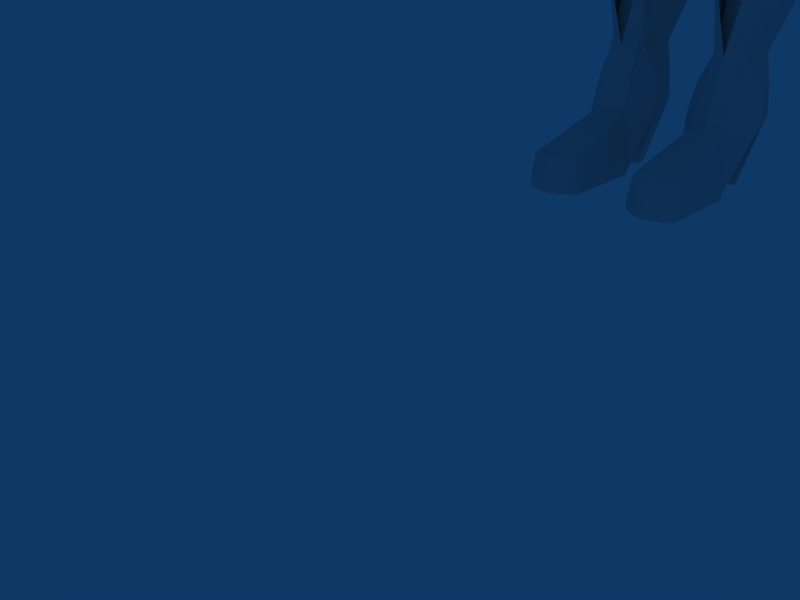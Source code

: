 # Source: dizzy.blend  (saved by Blender 2.49.2; exported with 4.5.12 LTS)
import bpy
from mathutils import Matrix  # noqa: F401  (used for matrix-valued properties, if any)

bpy.ops.wm.read_factory_settings(use_empty=True)
scene = bpy.context.scene
scene.name = 'Scene'

# ---- collections
col_collection_1 = bpy.data.collections.new('Collection 1'); scene.collection.children.link(col_collection_1)

# ---- world
world_world = bpy.data.worlds.new('World'); scene.world = world_world
world_world.color = (0.05656, 0.2208, 0.4)
world_world.use_sun_shadow = False
world_world.sun_shadow_jitter_overblur = 0.0
world_world.cycles.sampling_method = 'MANUAL'
world_world.cycles.sample_map_resolution = 256

# ---- cameras
cam_camera = bpy.data.cameras.new('Camera')
cam_camera.passepartout_alpha = 0.2
cam_camera.clip_end = 100.0
cam_camera.lens = 35.0
cam_camera.ortho_scale = 7.314
cam_camera.show_passepartout = False
cam_camera.show_safe_areas = True
cam_camera.dof.focus_distance = 0.0
cam_camera.dof.aperture_fstop = 128.0

# ---- lights
light_spot = bpy.data.lights.new('Spot', 'POINT')
light_spot.transmission_factor = 0.0
light_spot.cutoff_distance = 30.0
light_spot.energy = 100.0
light_spot.shadow_buffer_clip_start = 1.001
light_spot.shadow_soft_size = 1.0
light_spot.shadow_maximum_resolution = 0.006
light_spot.use_absolute_resolution = True
light_spot.cycles.use_multiple_importance_sampling = False

# ---- meshes
me_plane = bpy.data.meshes.new('Plane')
me_plane.from_pydata([(5.154, 0.5687, 1.52), (2.171, -0.4006, 1.417), (-2.01, -0.3353, 1.436), (2.584, -0.2366, 1.417), (-2.407, -0.1341, 1.436), (3.091, -0.03521, 1.457), (-2.893, 0.1129, 1.475), (3.91, 0.2897, 1.624), (-3.678, 0.5115, 1.642), (4.813, 0.6483, 1.764), (-4.544, 0.9513, 1.783), (-4.863, 0.5139, 1.785), (5.091, 0.1831, 1.767), (-3.997, 0.07403, 1.645), (4.187, -0.1754, 1.626), (-3.212, -0.3246, 1.478), (3.369, -0.5004, 1.459), (-2.726, -0.5716, 1.439), (2.862, -0.7017, 1.42), (-1.88, -1.001, 1.456), (1.98, -1.052, 1.437), (-2.33, -0.7728, 1.439), (2.448, -0.8657, 1.42), (-5.447, 1.041, 1.635), (5.595, 0.7377, 1.614), (-5.029, 0.8225, 1.541), (-4.515, 0.5617, 2.03), (4.619, 0.3561, 2.009), (-3.967, 0.283, 1.055), (4.047, 0.1289, 1.034), (-3.846, 0.2215, 2.234), (3.92, 0.07879, 2.214), (-3.033, -0.1912, 0.6758), (-3.21, -0.1015, 2.28), (3.257, -0.1845, 2.259), (3.073, -0.2577, 0.654), (-2.496, -0.4639, 0.6845), (2.513, -0.48, 0.6628), (-2.774, -0.3228, 2.193), (2.803, -0.3649, 2.172), (-1.728, -0.8542, 1.754), (1.711, -0.7982, 1.733), (-2.342, -0.5423, 2.043), (2.352, -0.5439, 2.022), (-2.136, -0.6468, 0.8345), (2.137, -0.6291, 0.8129), (-1.633, -0.2117, 0.6115), (-2.361, 0.1581, 1.532), (-1.701, -0.177, 1.637), (-1.535, -0.2613, 1.053), (-1.874, -0.08912, 0.2759), (-2.801, 0.3816, 1.413), (-2.415, 0.1854, -0.2122), (-3.215, 0.5921, 1.239), (-3.741, 0.8593, 0.8346), (-3.248, 0.6089, -0.5012), (-4.442, 1.215, -0.5601), (-4.224, 1.104, 0.2742), (-4.844, 1.426, -0.6007), (-2.087, -0.2051, 1.072), (-1.709, -0.3975, 1.345), (-2.428, -0.0321, 0.8446), (-2.864, 0.1894, 0.5995), (-3.615, 0.5708, 0.2928), (-4.424, 0.9815, -0.08324), (-4.114, 1.424, -0.0413), (-3.305, 1.013, 0.3348), (-2.554, 0.632, 0.6414), (-2.118, 0.4105, 0.8866), (-1.399, 0.04512, 1.387), (-1.778, 0.2375, 1.114), (1.988, -0.1777, 0.4287), (2.76, 0.1285, 1.338), (2.073, -0.1439, 1.453), (1.893, -0.2157, 0.8715), (3.217, 0.3099, 1.211), (2.235, -0.07965, 0.08918), (3.646, 0.4805, 1.03), (4.189, 0.696, 0.6173), (3.68, 0.4938, -0.5201), (5.324, 1.141, -0.8359), (2.567, -0.3081, 0.8401), (2.176, -0.4633, 1.119), (2.919, -0.1684, 0.6073), (3.37, 0.01076, 0.355), (4.149, 0.3199, 0.03613), (4.987, 0.6525, -0.3531), (4.72, 1.122, -0.3101), (3.882, 0.7892, 0.07916), (3.103, 0.4801, 0.398), (2.652, 0.301, 0.6503), (1.909, 0.00606, 1.162), (2.3, 0.1613, 0.8831), (4.684, 0.8927, 0.04909), (4.903, 0.9793, -0.6692), (2.822, 0.1531, -0.3406), (1.702, -0.5867, 1.435), (1.84, -0.747, 1.136), (-1.851, -0.7915, 1.158), (-1.561, -0.5636, 1.453)], [], [(1, 45, 97, 96), (98, 44, 2, 99), (96, 41, 43, 1), (42, 40, 99, 2), (45, 1, 3, 37), (4, 2, 44, 36), (1, 43, 39, 3), (38, 42, 2, 4), (5, 35, 37, 3), (6, 4, 36, 32), (3, 39, 34, 5), (33, 38, 4, 6), (35, 5, 7, 29), (8, 6, 32, 28), (5, 34, 31, 7), (30, 33, 6, 8), (9, 0, 29, 7), (10, 8, 28, 25), (7, 31, 27, 9), (26, 30, 8, 10), (0, 9, 24), (23, 10, 25), (9, 27, 24), (23, 26, 10), (11, 26, 23), (24, 27, 12), (25, 11, 23), (12, 0, 24), (13, 30, 26, 11), (27, 31, 14, 12), (28, 13, 11, 25), (29, 0, 12, 14), (15, 33, 30, 13), (31, 34, 16, 14), (32, 15, 13, 28), (14, 16, 35, 29), (17, 38, 33, 15), (34, 39, 18, 16), (36, 17, 15, 32), (16, 18, 37, 35), (21, 42, 38, 17), (39, 43, 22, 18), (44, 21, 17, 36), (18, 22, 45, 37), (19, 40, 42, 21), (43, 41, 20, 22), (98, 19, 21, 44), (22, 20, 97, 45), (49, 60, 59, 46), (60, 48, 47, 59), (46, 59, 61, 50), (59, 47, 51, 61), (50, 61, 62, 52), (61, 51, 53, 62), (52, 62, 63, 55), (62, 53, 54, 63), (55, 63, 64, 56), (63, 54, 57, 64), (56, 64, 58), (64, 57, 58), (58, 57, 65), (58, 65, 56), (57, 54, 66, 65), (65, 66, 55, 56), (54, 53, 67, 66), (66, 67, 52, 55), (53, 51, 68, 67), (67, 68, 50, 52), (51, 47, 70, 68), (68, 70, 46, 50), (47, 48, 69, 70), (49, 46, 70, 69), (81, 82, 74, 71), (72, 73, 82, 81), (83, 81, 71, 76), (75, 72, 81, 83), (84, 83, 76, 95), (77, 75, 83, 84), (85, 84, 95, 79), (78, 77, 84, 85), (86, 85, 79, 94), (93, 78, 85, 86), (80, 86, 94), (80, 93, 86), (87, 93, 80), (94, 87, 80), (88, 78, 93, 87), (79, 88, 87, 94), (89, 77, 78, 88), (95, 89, 88, 79), (90, 75, 77, 89), (76, 90, 89, 95), (92, 72, 75, 90), (71, 92, 90, 76), (91, 73, 72, 92), (92, 71, 74, 91), (96, 97, 82, 73), (73, 91, 96), (74, 97, 96, 91), (48, 99, 69), (48, 60, 99), (49, 69, 99, 98)])
me_plane.use_remesh_preserve_volume = False
me_plane.use_remesh_preserve_attributes = False
me_plane.use_mirror_vertex_groups = False
me_plane.update()
me_cube_002 = bpy.data.meshes.new('Cube.002')
me_cube_002.from_pydata([(-2.227, 4.322, -1.752), (2.227, 2.986, -1.752), (-1.369, 3.538, 0.06071), (1.369, 3.147, 0.06071), (-2.486, 3.631, 0.6462), (2.486, 3.24, 0.6462), (-3.263, 4.43, -1.149), (3.263, 3.094, -1.149), (-2.939, 4.525, -2.53), (2.939, 3.189, -2.53), (-3.994, 4.611, -2.223), (3.994, 3.275, -2.223), (-2.048, 5.344, -1.503), (2.048, 4.008, -1.503), (-3.719, 5.435, -1.041), (3.719, 4.099, -1.041), (-1.408, 4.376, 0.2661), (1.408, 4.234, 0.2661), (-2.836, 4.467, 0.7271), (2.836, 4.325, 0.7271), (-1.638, 3.513, 0.3911), (1.638, 3.122, 0.3911), (-2.068, 3.55, 0.6393), (2.068, 3.159, 0.6393), (-2.429, 4.356, -1.461), (2.429, 3.019, -1.461), (-2.864, 4.391, -1.314), (2.864, 3.055, -1.314), (-3.121, 4.534, -2.34), (3.121, 3.198, -2.34), (-3.454, 4.549, -2.233), (3.454, 3.212, -2.233), (-2.553, 5.394, -1.364), (2.553, 4.058, -1.364), (-3.19, 5.428, -1.188), (3.19, 4.092, -1.188), (-1.856, 4.419, 0.4374), (1.856, 4.276, 0.4374), (-2.389, 4.453, 0.6072), (2.389, 4.311, 0.6072), (-2.557, 4.375, -2.235), (2.557, 3.039, -2.235), (-1.825, 3.55, 0.6451), (1.825, 3.159, 0.6451), (-2.78, 4.398, -1.803), (2.78, 3.061, -1.803), (-3.301, 4.552, -2.288), (3.301, 3.215, -2.288), (-2.902, 5.413, -1.267), (2.902, 4.077, -1.267), (-2.149, 4.438, 0.5308), (2.149, 4.295, 0.5308), (1.218, 4.443, 2.806), (-1.29, 4.443, 2.857), (1.228, 1.218, 2.953), (-1.233, 1.218, 3.008), (1.504, 2.659, 3.124), (-1.553, 2.661, 3.203), (1.397, 3.839, 2.997), (-1.454, 3.839, 3.065), (1.414, 1.851, 3.058), (-1.434, 1.851, 3.122), (0.596, 0.9793, 3.053), (-0.4397, 0.9785, 3.118), (0.6243, 4.672, 3.058), (-0.5342, 4.672, 3.091), (1.344, 0.8198, 2.114), (-1.367, 0.9827, 2.313), (1.397, 4.645, 2.115), (-1.469, 4.645, 2.177), (0.6751, 2.655, 3.75), (-0.6054, 2.655, 3.785), (1.964, 2.572, 2.248), (-2.007, 2.598, 2.381), (0.6684, 3.907, 3.556), (-0.5706, 3.907, 3.593), (0.685, 1.777, 3.569), (-0.5438, 1.777, 3.603), (1.767, 3.913, 2.202), (-1.828, 3.913, 2.296), (1.756, 1.743, 2.258), (-1.787, 1.743, 2.385), (0.6809, 5.151, 2.204), (-0.5908, 5.151, 2.235), (0.05065, 4.736, 3.162), (0.05836, 2.646, 3.898), (0.05583, 3.935, 3.69), (0.07809, 1.744, 3.69), (0.04733, 5.282, 2.307), (1.441, 4.523, 1.442), (-1.517, 4.523, 1.543), (2.065, 2.602, 1.343), (-2.096, 2.604, 1.466), (0.09757, 0.9045, 3.12), (1.815, 3.778, 1.639), (-1.854, 3.778, 1.763), (0.7186, 5.081, 1.15), (-0.6694, 5.081, 1.133), (0.04527, 5.221, 1.436), (2.093, 2.134, 1.289), (-2.021, 2.267, 1.531), (-1.39, 0.8578, 1.49), (-0.3173, 0.2639, 1.318), (0.132, 0.2369, 1.968), (-0.3546, 0.4271, 2.023), (0.9675, 1.098, 3.05), (-0.8906, 1.097, 3.089), (0.9693, 4.562, 2.942), (-0.9706, 4.562, 2.986), (1.078, 2.664, 3.509), (-1.108, 2.664, 3.562), (1.072, 3.862, 3.345), (-1.046, 3.862, 3.4), (1.086, 1.829, 3.375), (-1.023, 1.829, 3.426), (1.068, 4.942, 2.142), (-1.066, 4.942, 2.191), (1.072, 4.849, 1.292), (-1.137, 4.849, 1.359), (1.002, 0.7213, 2.319), (-0.8711, 0.6789, 2.255), (1.469, 3.264, 3.087), (-1.527, 3.264, 3.164), (0.6558, 3.289, 3.71), (-0.5966, 3.289, 3.743), (1.906, 3.268, 2.29), (-1.954, 3.269, 2.402), (0.05401, 3.298, 3.856), (2.022, 3.109, 1.389), (-2.065, 3.109, 1.508), (1.052, 3.273, 3.474), (-1.091, 3.273, 3.524), (1.845, 1.675, 1.227), (-1.856, 1.646, 1.538), (0.06831, 0.3191, 0.1864), (0.3537, 0.03368, 0.4617), (-0.01993, 0.3661, 0.5579), (0.188, 0.08115, 0.4497), (0.2509, 0.03185, -0.09648), (-0.3939, 0.461, 1.175), (-0.1774, 0.3335, 0.5382), (0.5714, 0.4337, 0.7146), (0.4908, 0.4495, 1.789), (0.8047, 0.4362, 0.7765), (0.9074, 0.4798, 0.32), (1.036, 0.5234, 0.1991), (0.6514, 0.298, 1.295), (-0.5862, 0.5393, 1.615), (-0.6633, 0.5768, 0.9608), (-0.7039, 0.5788, 0.3619), (-0.7488, 0.5797, 0.8379), (-0.8268, 0.6039, 1.534), (-1.505, 1.062, -0.08725), (-1.794, 1.613, -0.07994), (-1.909, 2.051, -0.04098), (-1.424, 1.173, -1.189), (-1.64, 1.598, -1.17), (-1.726, 1.935, -1.15), (-1.359, 1.576, -2.024), (-1.256, 1.322, -2.041), (-1.409, 1.778, -2.007), (-1.157, 1.55, -2.464), (1.155, 0.77, 1.182), (1.359, 1.247, 1.205), (1.869, 1.894, -0.2509), (1.737, 1.677, -0.313), (1.484, 1.472, -0.2922), (1.65, 1.679, -1.066), (1.75, 1.848, -1.038), (1.449, 1.518, -1.07), (1.443, 1.68, -1.897), (1.491, 1.8, -1.93), (1.283, 1.549, -1.902), (1.115, 1.684, -2.647), (1.329, 1.681, -2.182), (1.2, 1.543, -2.103), (1.264, 1.563, -2.11), (0.4886, 3.689, -0.574), (0.6258, 3.448, -0.5691), (-0.4869, 3.689, -0.5539), (-0.6169, 3.448, -0.5369), (0.232, 3.873, -0.5615), (0.02918, 3.918, -0.554), (-0.178, 3.873, -0.5599), (0.3569, 3.797, -0.5676), (-0.3487, 3.797, -0.5565), (0.7277, 3.062, -0.5431), (0.6761, 3.229, -0.5699), (-0.7097, 3.062, -0.501), (-0.6611, 3.229, -0.531), (1.247, 3.722, 0.3723), (0.9661, 4.215, 0.3619), (-1.007, 4.215, 0.4024), (-1.273, 3.722, 0.4376), (0.45, 4.584, 0.3873), (0.0371, 4.677, 0.403), (-0.383, 4.584, 0.3903), (0.6997, 4.43, 0.3751), (-0.7284, 4.43, 0.3977), (1.388, 2.936, 0.3386), (1.346, 3.279, 0.371), (-1.36, 3.279, 0.4499), (-1.393, 2.936, 0.4201), (1.582, 4.279, 2.159), (1.628, 4.15, 1.54), (-1.686, 4.15, 1.653), (-1.14, 3.968, 0.42), (-1.379, 0.8578, 0.05733)], [], [(4, 22, 26, 6), (27, 23, 5, 7), (0, 24, 20, 2), (21, 25, 1, 3), (6, 26, 30, 10), (31, 27, 7, 11), (10, 30, 34, 14), (35, 31, 11, 15), (28, 8, 12, 32), (13, 9, 29, 33), (14, 34, 38, 18), (39, 35, 15, 19), (32, 12, 16, 36), (17, 13, 33, 37), (18, 38, 205, 95), (204, 39, 19, 94), (36, 16, 97, 118), (96, 17, 37, 117), (2, 20, 118, 97), (117, 21, 3, 96), (22, 4, 95, 205), (94, 5, 23, 204), (44, 30, 26), (27, 31, 45), (0, 40, 44, 24), (45, 41, 1, 25), (40, 8, 28, 44), (29, 9, 41, 45), (22, 42, 44, 26), (45, 43, 23, 27), (42, 20, 24, 44), (25, 21, 43, 45), (30, 46, 48, 34), (49, 47, 31, 35), (46, 28, 32, 48), (33, 29, 47, 49), (34, 48, 50, 38), (51, 49, 35, 39), (48, 32, 36, 50), (37, 33, 49, 51), (38, 50, 90, 205), (89, 51, 39, 204), (50, 36, 118, 90), (117, 37, 51, 89), (20, 42, 90, 118), (89, 43, 21, 117), (42, 22, 205, 90), (204, 23, 43, 89), (28, 46, 44), (45, 47, 29), (46, 30, 44), (45, 31, 47), (59, 53, 69, 79), (72, 56, 60, 80), (61, 57, 73, 81), (80, 60, 54, 66), (55, 61, 81, 67), (64, 84, 86, 74), (86, 84, 65, 75), (70, 85, 87, 76), (87, 85, 71, 77), (76, 87, 93, 62), (93, 87, 77, 63), (82, 88, 84, 64), (84, 88, 83, 65), (98, 88, 82, 96), (83, 88, 98, 97), (72, 80, 132, 99), (133, 81, 73, 100), (80, 66, 163, 132), (101, 67, 81, 133), (93, 103, 142, 62), (104, 103, 93, 63), (103, 135, 142), (52, 107, 111, 58), (112, 108, 53, 59), (107, 64, 74, 111), (75, 65, 108, 112), (56, 109, 113, 60), (114, 110, 57, 61), (109, 70, 76, 113), (77, 71, 110, 114), (60, 113, 105, 54), (106, 114, 61, 55), (113, 76, 62, 105), (63, 77, 114, 106), (54, 105, 119, 66), (120, 106, 55, 67), (105, 62, 142, 119), (104, 63, 106, 120), (107, 52, 68, 115), (69, 53, 108, 116), (115, 82, 64, 107), (65, 83, 116, 108), (89, 117, 115, 68), (116, 118, 90, 69), (117, 96, 82, 115), (83, 97, 118, 116), (66, 119, 142, 146), (151, 120, 67, 101), (58, 121, 125, 78), (126, 122, 59, 79), (121, 56, 72, 125), (73, 57, 122, 126), (86, 127, 123, 74), (124, 127, 86, 75), (127, 85, 70, 123), (71, 85, 127, 124), (78, 125, 128, 94), (129, 126, 79, 95), (125, 72, 91, 128), (92, 73, 126, 129), (111, 130, 121, 58), (122, 131, 112, 59), (130, 109, 56, 121), (57, 110, 131, 122), (74, 123, 130, 111), (131, 124, 75, 112), (123, 70, 109, 130), (110, 71, 124, 131), (104, 137, 103), (137, 135, 103), (137, 104, 136), (138, 137, 136, 134), (102, 139, 140), (146, 142, 141), (146, 144, 162), (144, 145, 162), (146, 143, 144), (147, 102, 104), (120, 147, 104), (147, 139, 102), (120, 151, 147), (147, 151, 150, 148), (148, 150, 149), (101, 133, 153, 152), (133, 100, 154, 153), (152, 153, 156, 155), (153, 154, 157, 156), (155, 156, 158, 159), (156, 157, 160, 158), (159, 158, 161), (158, 160, 161), (66, 146, 162), (99, 132, 165, 164), (132, 163, 166, 165), (164, 165, 167, 168), (165, 166, 169, 167), (168, 167, 170, 171), (167, 169, 172, 170), (170, 174, 171), (174, 173, 171), (176, 173, 174), (172, 176, 174, 170), (172, 175, 176), (190, 178, 177, 191), (96, 194, 195, 98), (194, 181, 182, 195), (98, 195, 196, 97), (195, 182, 183, 196), (89, 191, 197, 117), (191, 177, 184, 197), (118, 198, 192, 90), (198, 185, 179, 192), (117, 197, 194, 96), (197, 184, 181, 194), (97, 196, 198, 118), (196, 183, 185, 198), (91, 199, 200, 128), (199, 186, 187, 200), (129, 201, 202, 92), (201, 189, 188, 202), (128, 200, 190, 94), (200, 187, 178, 190), (95, 193, 201, 129), (193, 180, 189, 201), (203, 52, 58), (78, 203, 58), (203, 68, 52), (68, 203, 204, 89), (203, 78, 94, 204), (204, 190, 191), (89, 204, 191), (204, 94, 190), (205, 79, 69), (90, 205, 69), (205, 95, 79), (192, 206, 205, 90), (206, 193, 95, 205), (206, 179, 180), (193, 206, 180), (206, 192, 179), (151, 101, 207)])
me_cube_002.polygons.foreach_set('use_smooth', [True] * 193)
me_cube_002.use_remesh_preserve_volume = False
me_cube_002.use_remesh_preserve_attributes = False
me_cube_002.use_mirror_vertex_groups = False
me_cube_002.update()
me_cube = bpy.data.meshes.new('Cube')
me_cube.from_pydata([(0.5993, 0.9794, -0.5513), (1.107, 1.073, 2.096), (1.103, -0.6934, 2.084), (0.0, 1.2, -0.5973), (1.281, 0.1071, 2.262), (0.0, 1.24, 2.277), (1.186, -0.8678, 0.9386), (1.29, 1.245, 1.134), (0.0, -0.006958, -1.251), (0.0, 0.114, 2.666), (1.632, 0.06671, 1.038), (0.0, -1.233, 0.8808), (0.0, 1.669, 1.146), (0.6215, 0.5877, -0.7044), (0.3857, 1.132, -0.5602), (1.224, 0.6736, 2.21), (1.223, -0.3169, 2.206), (0.7216, -0.8009, 2.184), (0.7487, 1.18, 2.193), (0.8634, -0.9817, -0.1749), (1.202, -0.7987, 1.575), (1.153, 1.072, 0.4161), (1.22, 1.18, 1.62), (0.469, 0.1176, -1.01), (0.0, 0.7542, 2.56), (0.8476, 0.1074, 2.508), (0.0, -0.4031, 2.559), (1.543, 0.1046, 1.705), (1.561, 0.7444, 1.109), (1.269, -0.1231, 0.06389), (1.457, -0.4613, 0.9176), (0.0, -1.574, -0.08975), (0.0, 1.46, 0.359), (0.8369, 1.514, 1.138), (0.0, 1.513, 1.744), (0.8084, 0.7199, 2.424), (0.8081, -0.3628, 2.422), (1.456, 0.7186, 1.677), (1.322, 0.5525, 0.2812), (1.445, -0.3646, 1.654), (1.096, -0.6475, -0.07364), (0.7494, 1.319, 0.3943), (0.8024, 1.401, 1.659), (0.0, -0.6094, -1.238), (0.416, 0.1793, -1.787), (0.4652, 1.337, -1.305), (0.7617, 0.758, -1.395), (0.7071, 0.3931, -1.614), (0.7273, 1.019, -1.293), (0.1828, 1.17, -0.5775), (0.0, -0.8494, 2.253), (0.3969, 1.229, 2.263), (0.1319, 0.02047, -1.215), (0.4467, 0.1076, 2.63), (0.4068, 1.622, 1.142), (0.4265, 0.7501, 2.528), (0.4016, -0.3941, 2.528), (0.7267, -1.017, 1.622), (0.22, -1.376, -0.1599), (0.3594, 1.413, 0.3693), (0.4188, 1.484, 1.713), (0.1752, -0.6066, -1.197), (0.0, 0.1444, -1.844), (0.0, 1.38, -1.296), (1.247, 1.193, 0.8412), (1.486, 0.0007395, 0.5951), (0.0, 1.608, 0.7965), (1.474, 0.6788, 0.7562), (1.329, -0.454, 0.429), (0.8089, 1.457, 0.8298), (0.3889, 1.561, 0.8147), (1.214, -0.8454, 1.281), (1.272, 1.228, 1.424), (1.629, 0.09341, 1.431), (0.0, -1.128, 1.612), (0.0, 1.628, 1.484), (1.539, 0.7443, 1.443), (1.496, -0.4051, 1.367), (0.83, 1.483, 1.444), (0.7271, -1.098, 0.9424), (0.418, 1.583, 1.474), (1.051, -0.8169, 0.0935), (1.172, -0.6731, 0.3784), (1.28, -0.6467, 0.6791), (0.5794, -1.187, -0.0484), (0.7885, -1.04, 0.6325), (0.8885, -1.01, 0.05508), (1.089, -0.8759, 0.664), (0.6699, -1.056, 0.3285), (0.9827, -0.8853, 0.3736), (0.8077, 0.9293, -0.2831), (0.804, -0.01949, -0.6535), (0.0, 1.203, -0.3541), (0.886, 0.501, -0.4253), (0.5382, 1.106, -0.2974), (0.6548, -0.6981, -0.7782), (0.2725, 1.166, -0.3218), (0.2381, -1.291, 0.05991), (0.0, -1.4, 0.09688), (0.361, -1.003, -0.8427), (0.9815, 1.017, 0.1001), (1.033, -0.07427, -0.2787), (0.0, 1.346, 0.01709), (1.104, 0.5292, -0.04665), (0.64, 1.233, 0.08097), (0.7804, -0.8798, -0.4552), (0.9078, -0.5721, -0.4087), (0.387, -1.246, -0.4693), (0.3089, 1.311, 0.05356), (0.0, -1.424, -0.2801), (0.5866, -1.155, -0.4889), (0.0, -1.349, -0.4121), (0.0, -1.264, -0.5253), (0.2038, -1.278, -0.491), (0.0, -1.043, -0.8844), (0.0, -1.269, 0.3291), (0.2548, -1.203, 0.3487), (1.977, 2.058, -33.59), (2.136, 1.444, -33.57), (1.97, 0.72, -33.58), (1.593, 0.6617, -33.58), (1.208, 0.8209, -33.58), (1.049, 1.444, -33.57), (1.208, 2.181, -33.59), (1.593, 2.341, -33.59), (2.004, 2.086, -32.32), (2.175, 1.444, -32.3), (1.998, 0.6926, -32.31), (1.593, 0.623, -32.31), (1.181, 0.7936, -32.31), (1.01, 1.444, -32.3), (1.181, 2.209, -32.32), (1.593, 2.379, -32.32), (2.073, 2.103, -30.45), (2.247, 1.443, -30.42), (2.066, 0.6763, -30.44), (1.651, 0.6027, -30.44), (1.23, 0.7772, -30.44), (1.055, 1.443, -30.42), (1.23, 2.226, -30.45), (1.651, 2.4, -30.45), (2.332, 2.444, -28.64), (2.587, 1.423, -28.61), (2.325, 0.3489, -28.63), (1.716, 0.1948, -28.63), (1.1, 0.4499, -28.63), (0.845, 1.423, -28.61), (1.1, 2.566, -28.64), (1.716, 2.822, -28.64), (2.743, 1.209, -25.26), (2.474, 2.024, -25.3), (2.468, 0.3094, -25.28), (1.826, 0.201, -25.28), (1.177, 0.4103, -25.28), (0.9086, 1.209, -25.26), (1.177, 2.147, -25.3), (1.826, 2.356, -25.3), (2.551, 0.8449, -23.89), (2.294, 1.622, -23.94), (2.287, -0.02209, -23.91), (1.671, -0.1219, -23.91), (1.049, 0.07888, -23.91), (0.7914, 0.8449, -23.89), (1.049, 1.745, -23.94), (1.671, 1.946, -23.94), (2.422, 0.531, -23.1), (2.165, 1.308, -23.14), (2.158, -0.3361, -23.12), (1.543, -0.4359, -23.12), (0.9204, -0.2351, -23.12), (0.6627, 0.531, -23.1), (0.9204, 1.431, -23.14), (1.543, 1.632, -23.14), (2.33, 1.693, -19.78), (2.627, 0.716, -19.66), (2.318, -0.3212, -19.75), (1.336, -0.4656, -19.93), (0.8366, -0.2202, -20.07), (0.5233, 0.716, -20.11), (0.8418, 1.816, -20.09), (1.337, 2.061, -19.96), (3.06, 0.8015, -13.52), (2.676, -0.7286, -13.82), (0.5225, -1.002, -14.47), (0.3552, -0.6277, -15.1), (0.2353, 0.8015, -15.55), (0.3766, 2.48, -15.14), (0.0, -1.002, -14.47), (0.0, -0.6277, -15.1), (0.0, 0.8015, -15.55), (0.0, 2.48, -15.14), (2.704, 2.358, -13.86), (0.5439, 2.855, -14.5), (0.0, 2.855, -14.5), (2.934, 0.8015, -11.95), (2.771, 2.358, -12.28), (2.743, -0.7286, -12.25), (0.9789, -1.002, -12.88), (0.9703, 2.855, -12.92), (0.0, -1.002, -12.9), (0.0, 2.855, -12.93), (2.555, 0.8091, -10.88), (2.384, 2.245, -11.21), (2.355, -0.6184, -11.18), (1.467, -0.8652, -11.84), (1.458, 2.715, -11.87), (0.0, -0.8652, -11.83), (0.0, 2.715, -11.86), (1.996, 0.08377, -9.269), (1.823, 1.59, -9.604), (1.794, -0.8036, -9.572), (0.8968, -1.066, -10.24), (0.8876, 2.077, -10.28), (0.0, -1.066, -10.23), (0.0, 2.077, -10.26), (1.801, 0.0918, -8.816), (1.468, 1.007, -8.836), (1.476, -0.749, -8.802), (0.7219, -1.147, -8.806), (0.7138, 1.593, -8.841), (0.0, -1.147, -8.808), (0.0, 1.593, -8.838), (1.936, -0.03565, -7.817), (1.603, 1.066, -7.837), (1.611, -1.01, -7.803), (0.8574, -1.312, -7.807), (0.8493, 1.593, -7.842), (0.0, -1.312, -7.809), (0.0, 1.593, -7.839), (2.783, 1.11, -5.479), (2.231, -0.5946, -5.417), (2.336, -1.181, -5.704), (0.0, -1.211, -5.514), (2.45, 1.965, -5.499), (1.696, 2.829, -5.505), (0.0, 2.829, -5.501), (2.238, 1.756, -3.544), (2.524, 0.1617, -3.633), (1.695, -0.4166, -3.573), (1.688, 2.68, -3.605), (0.0, -0.4166, -3.574), (0.0, 2.68, -3.602), (2.52, 1.507, -2.832), (3.229, 0.9981, -3.058), (2.537, 0.3889, -2.805), (1.695, 0.01082, -2.806), (1.688, 2.195, -2.839), (0.0, 0.01082, -2.808), (0.0, 2.195, -2.836), (1.717, 1.318, -2.528), (1.774, 1.024, -2.525), (1.713, 0.5882, -2.523), (1.59, 0.373, -2.523), (1.589, 1.814, -2.529), (2.542, 2.002, -17.16), (2.891, 0.7558, -16.98), (2.526, -0.5106, -17.13), (1.342, -0.7152, -17.31), (0.5736, -0.4097, -17.65), (0.3232, 0.7558, -17.85), (0.5827, 2.125, -17.68), (1.346, 2.43, -17.34), (5.938, 0.7006, -6.131), (5.567, 0.477, -6.524), (5.197, 0.7006, -6.916), (5.043, 1.24, -7.079), (5.197, 1.78, -6.916), (5.567, 2.004, -6.524), (5.938, 1.78, -6.131), (6.091, 1.24, -5.969), (4.527, 0.6375, -4.713), (4.113, 0.3878, -5.151), (3.699, 0.6375, -5.589), (3.527, 1.24, -5.771), (3.699, 1.843, -5.589), (4.113, 2.093, -5.151), (4.527, 1.843, -4.713), (4.698, 1.24, -4.531), (6.934, 0.6244, -7.735), (7.233, 0.8048, -7.418), (6.635, 0.8048, -8.051), (6.512, 1.24, -8.183), (6.635, 1.676, -8.051), (6.934, 1.856, -7.735), (7.233, 1.676, -7.418), (7.357, 1.24, -7.287), (9.841, 0.788, -9.805), (9.531, 0.6006, -10.13), (9.22, 0.788, -10.46), (9.091, 1.24, -10.6), (9.22, 1.693, -10.46), (9.531, 1.88, -10.13), (9.841, 1.693, -9.805), (9.97, 1.24, -9.669), (10.72, 0.9048, -10.85), (10.54, 0.7131, -11.05), (10.35, 0.9048, -11.25), (10.27, 1.368, -11.33), (10.35, 1.83, -11.25), (10.54, 2.022, -11.05), (10.72, 1.83, -10.85), (10.8, 1.368, -10.77), (11.15, 1.025, -11.18), (10.91, 0.8835, -11.43), (10.68, 1.025, -11.68), (10.58, 1.368, -11.78), (10.68, 1.71, -11.68), (10.91, 1.852, -11.43), (11.15, 1.71, -11.18), (11.24, 1.368, -11.08), (0.0, -0.8259, -4.523), (2.163, -1.259, -4.279), (2.414, 1.86, -4.55), (1.692, 2.754, -4.555), (0.0, 2.754, -4.552), (2.755, 1.098, -5.105), (2.05, 2.084, -34.86), (2.042, 0.03779, -36.74), (1.593, -0.06259, -36.74), (1.136, 0.2118, -36.74), (1.136, 2.296, -34.86), (1.593, 2.57, -34.86), (2.563, 0.9811, -35.7), (2.283, 2.039, -35.74), (2.271, -0.007205, -37.62), (0.9272, 0.1668, -37.62), (0.6464, 0.9811, -35.7), (0.9272, 2.251, -35.74), (1.605, 2.525, -35.74), (2.719, 0.9811, -36.52), (2.393, 2.039, -36.55), (2.379, -0.007205, -38.43), (1.605, -0.1076, -38.43), (0.8177, 0.1668, -38.43), (0.4915, 0.9811, -36.52), (0.8177, 2.251, -36.55), (1.605, 2.525, -36.55), (0.803, -2.404, -38.45), (2.364, -2.578, -38.45), (0.9124, -2.404, -37.64), (1.59, -2.678, -37.64), (2.256, -2.578, -37.64), (1.809, -2.838, -38.15), (1.557, -2.876, -38.15), (1.301, -2.773, -38.15), (1.85, -2.838, -38.46), (1.557, -2.876, -38.46), (1.259, -2.773, -38.46), (1.26, -2.769, -38.65), (1.558, -2.873, -38.65), (1.851, -2.835, -38.65), (2.365, -2.574, -38.65), (1.414, -2.675, -38.65), (0.8036, -2.4, -38.65), (0.8183, 0.1703, -38.63), (1.606, -0.1041, -38.63), (2.38, -0.003718, -38.63), (0.8177, 0.1668, -38.63), (0.4915, 0.9811, -36.72), (2.083, 1.423, -38.59), (1.943, 1.877, -38.6), (1.128, 1.423, -38.59), (1.267, 1.968, -38.6), (1.605, 2.086, -38.6), (1.106, 0.8013, -34.83), (2.076, 0.739, -34.83), (0.4009, 2.504, -32.54), (1.594, 2.862, -32.54), (2.787, 2.228, -32.54), (1.592, 0.38, -34.83), (1.05, 0.1247, -32.46), (2.129, 0.04351, -32.46), (2.822, 1.356, -32.5), (1.821, 2.327, -34.86), (1.121, 1.549, -34.85), (0.3617, 1.535, -32.5), (2.392, 1.784, -19.0), (2.705, 0.7277, -18.87), (2.379, -0.3771, -18.98), (1.338, -0.5392, -19.16), (0.759, -0.2761, -19.35), (0.4643, 0.7277, -19.44), (0.7654, 1.907, -19.38), (1.34, 2.17, -19.19), (1.333, 2.29, -19.19), (0.7131, 2.006, -19.38), (0.3879, 0.7323, -19.44), (0.7063, -0.3518, -19.35), (1.332, -0.636, -19.16), (2.456, -0.4609, -18.98), (2.808, 0.7323, -18.87), (2.47, 1.873, -19.0), (1.33, 2.173, -19.96), (0.7957, 1.908, -20.09), (0.4517, 0.7197, -20.11), (0.7901, -0.2915, -20.07), (1.33, -0.5565, -19.93), (2.39, -0.4005, -19.75), (2.724, 0.7197, -19.66), (2.403, 1.775, -19.78), (11.38, 0.8648, -11.4), (11.15, 0.6565, -11.65), (11.03, 0.8648, -11.99), (10.92, 1.386, -12.08), (11.03, 1.87, -11.99), (11.15, 2.079, -11.65), (11.38, 1.87, -11.4), (11.48, 1.368, -11.3), (12.23, 0.5611, -12.59), (12.33, 0.5167, -12.39), (11.98, 0.8596, -12.71), (11.99, 1.368, -12.68), (12.05, 1.926, -12.6), (12.21, 2.157, -12.44), (12.37, 2.179, -12.27), (12.44, 1.368, -12.2), (12.57, 0.556, -12.41), (12.36, 0.8046, -12.62), (12.32, 1.368, -12.66), (12.36, 1.931, -12.62), (12.57, 2.179, -12.41), (12.61, 1.368, -12.36), (12.34, 1.649, -12.64), (12.59, 1.773, -12.38), (12.34, 1.086, -12.64), (12.59, 0.9618, -12.38), (13.05, 1.111, -13.24), (13.03, 1.328, -13.26), (13.25, 1.328, -13.03), (13.24, 1.016, -13.04), (12.92, 0.8156, -13.08), (12.9, 1.032, -13.1), (13.09, 0.9365, -12.9), (13.07, 0.6243, -12.92), (12.71, 1.703, -12.93), (12.73, 1.92, -12.91), (12.88, 2.111, -12.75), (12.9, 1.799, -12.73), (12.96, 1.407, -13.19), (12.98, 1.624, -13.17), (13.16, 1.719, -12.98), (13.18, 1.407, -12.96), (12.08, 0.4579, -12.48), (11.98, 0.4884, -12.52), (11.79, 0.3712, -12.45), (11.91, 0.2615, -12.18), (12.09, 0.4136, -12.34), (11.77, 0.1986, -12.3), (12.1, -0.008398, -12.66), (12.32, 0.08066, -12.74), (12.22, -0.01888, -12.64), (12.09, 0.05893, -12.72), (12.22, 0.1719, -12.77), (12.3, 0.1412, -12.81), (12.39, 0.04214, -12.94), (12.34, 0.05592, -12.96), (12.24, -0.03939, -12.9), (12.31, -0.04677, -12.81), (12.39, 0.02208, -12.88), (12.24, -0.06794, -12.84), (13.68, 1.431, -13.48), (13.67, 1.688, -13.49), (13.52, 1.609, -13.66), (13.5, 1.431, -13.67), (13.41, 1.814, -13.25), (13.4, 2.071, -13.26), (13.27, 1.913, -13.4), (13.25, 1.735, -13.41), (13.58, 0.6645, -13.44), (13.59, 0.9216, -13.42), (13.44, 1.0, -13.59), (13.45, 0.822, -13.57), (13.75, 1.047, -13.56), (13.76, 1.305, -13.55), (13.58, 1.305, -13.74), (13.59, 1.126, -13.73), (13.91, 1.281, -14.02), (13.92, 1.141, -14.01), (14.06, 1.281, -13.87), (14.05, 1.08, -13.88), (13.78, 0.8286, -13.86), (13.77, 0.9682, -13.87), (13.89, 0.9065, -13.74), (13.88, 0.7053, -13.75), (13.59, 1.767, -13.7), (13.6, 1.907, -13.69), (13.7, 2.03, -13.58), (13.71, 1.829, -13.57), (13.84, 1.454, -13.95), (13.85, 1.594, -13.94), (13.97, 1.655, -13.81), (13.98, 1.454, -13.8), (0.4153, 0.3347, -2.433), (0.8097, 0.6242, -2.198), (0.4819, 1.533, -1.793), (0.8836, 1.119, -1.902), (0.0, 0.373, -2.524), (0.0, 1.814, -2.529), (2.44, 0.6461, -6.426), (0.0, -1.266, -6.418), (0.0, 2.328, -6.448), (1.353, 2.328, -6.451), (2.107, 1.601, -6.446), (0.4287, -1.312, -7.808), (0.8234, -1.282, -4.096), (1.529, -1.35, -4.045), (0.9427, -1.211, -6.662), (0.1863, -1.23, -5.765), (0.2643, -1.31, -4.343), (0.3733, -1.279, -6.65), (0.0, -1.03, -4.997), (2.393, -1.335, -5.01), (0.1122, -1.334, -5.021), (2.092, -0.9211, -6.226), (0.0, -1.36, -5.945), (1.014, -0.889, -6.373), (1.51, -0.9683, -6.475), (0.6278, -1.337, -6.179), (1.542, -1.335, -6.253), (1.102, -1.33, -6.251), (1.969, -1.367, -6.185), (0.4709, -1.681, -5.158), (2.311, -1.729, -5.173), (0.6877, -1.748, -4.649), (0.5255, -1.579, -5.734), (1.645, -1.761, -4.408), (1.058, -1.758, -4.489), (2.126, -1.753, -4.628), (2.25, -1.608, -5.745), (2.053, -1.914, -5.75), (1.959, -2.039, -4.92), (1.23, -2.05, -4.782), (1.603, -2.051, -4.76), (0.7443, -1.906, -5.747), (0.9098, -2.031, -4.921), (2.095, -2.03, -5.336), (0.7537, -1.985, -5.32), (1.834, -1.736, -6.088), (1.185, -1.698, -6.181), (1.515, -1.702, -6.167), (0.8729, -1.734, -6.091), (1.113, -2.019, -5.904), (1.482, -2.026, -5.909), (1.29, -2.025, -5.911), (1.659, -2.019, -5.903), (1.12, -2.167, -5.465), (1.528, -2.189, -5.481), (1.335, -2.188, -5.481), (1.742, -2.174, -5.466), (1.135, -2.189, -5.232), (1.116, -2.123, -5.712), (1.534, -2.199, -5.22), (1.522, -2.148, -5.707), (1.325, -2.199, -5.223), (1.331, -2.148, -5.707), (1.73, -2.19, -5.232), (1.73, -2.124, -5.711), (2.497, -0.8868, -5.663), (2.554, -1.041, -4.968), (2.356, -0.2164, -4.557), (1.986, -0.6718, -6.424)], [], [(1, 18, 35, 15), (15, 35, 25, 4), (4, 25, 36, 16), (16, 36, 17, 2), (22, 1, 15, 37), (37, 15, 4, 27), (27, 4, 16, 39), (39, 16, 2, 20), (20, 2, 17, 57), (1, 22, 42, 18), (23, 44, 47), (14, 0, 48, 45), (13, 23, 47, 46), (0, 13, 46, 48), (61, 52, 23), (61, 43, 8, 52), (18, 51, 55, 35), (51, 5, 24, 55), (35, 55, 53, 25), (55, 24, 9, 53), (25, 53, 56, 36), (53, 9, 26, 56), (36, 56, 50, 17), (56, 26, 50), (17, 50, 57), (50, 74, 57), (42, 60, 51, 18), (60, 34, 5, 51), (23, 52, 62, 44), (52, 8, 62), (3, 49, 63), (49, 14, 45, 63), (21, 64, 67, 38), (64, 7, 28, 67), (38, 67, 65, 29), (67, 28, 10, 65), (29, 65, 68, 40), (65, 10, 30, 68), (7, 64, 69, 33), (64, 21, 41, 69), (59, 70, 69, 41), (70, 54, 33, 69), (32, 66, 70, 59), (66, 12, 54, 70), (7, 72, 76, 28), (72, 22, 37, 76), (28, 76, 73, 10), (76, 37, 27, 73), (10, 73, 77, 30), (73, 27, 39, 77), (30, 77, 71, 6), (77, 39, 20, 71), (6, 71, 79), (71, 20, 57, 79), (22, 72, 78, 42), (72, 7, 33, 78), (74, 79, 57), (74, 11, 79), (54, 80, 78, 33), (80, 60, 42, 78), (12, 75, 80, 54), (75, 34, 60, 80), (40, 68, 82, 81), (68, 30, 83, 82), (58, 84, 97), (84, 19, 86), (19, 40, 81, 86), (6, 79, 85, 87), (30, 6, 87, 83), (116, 97, 84, 88), (89, 87, 85, 88), (86, 89, 88, 84), (82, 83, 87, 89), (81, 82, 89, 86), (0, 90, 93, 13), (13, 93, 91, 23), (23, 91, 95, 61), (61, 95, 99), (90, 0, 14, 94), (49, 96, 94, 14), (3, 92, 96, 49), (97, 98, 58), (58, 98, 31), (31, 109, 58), (116, 79, 11), (90, 100, 103, 93), (100, 21, 38, 103), (93, 103, 101, 91), (103, 38, 29, 101), (91, 101, 106, 95), (101, 29, 40, 106), (95, 106, 105), (106, 40, 19, 105), (95, 105, 110, 99), (105, 19, 84, 110), (21, 100, 104, 41), (100, 90, 94, 104), (58, 107, 110, 84), (107, 99, 110), (96, 108, 104, 94), (108, 59, 41, 104), (92, 102, 108, 96), (102, 32, 59, 108), (109, 107, 58), (99, 114, 61), (114, 43, 61), (111, 113, 109), (109, 113, 107), (113, 111, 112), (114, 113, 112), (107, 113, 114, 99), (115, 98, 116), (11, 115, 116), (116, 98, 97), (85, 79, 116, 88), (117, 125, 126, 118), (118, 126, 127, 119), (119, 127, 128, 120), (120, 128, 129, 121), (121, 129, 130, 122), (122, 130, 131, 123), (123, 131, 132, 124), (125, 117, 124, 132), (126, 125, 133, 134), (127, 126, 134, 135), (128, 127, 135, 136), (129, 128, 136, 137), (130, 129, 137, 138), (131, 130, 138, 139), (132, 131, 139, 140), (125, 132, 140, 133), (134, 133, 141, 142), (135, 134, 142, 143), (136, 135, 143, 144), (137, 136, 144, 145), (138, 137, 145, 146), (139, 138, 146, 147), (140, 139, 147, 148), (133, 140, 148, 141), (142, 141, 150, 149), (143, 142, 149, 151), (144, 143, 151, 152), (145, 144, 152, 153), (146, 145, 153, 154), (147, 146, 154, 155), (148, 147, 155, 156), (141, 148, 156, 150), (149, 150, 158, 157), (151, 149, 157, 159), (152, 151, 159, 160), (153, 152, 160, 161), (154, 153, 161, 162), (155, 154, 162, 163), (156, 155, 163, 164), (150, 156, 164, 158), (157, 158, 166, 165), (159, 157, 165, 167), (160, 159, 167, 168), (161, 160, 168, 169), (162, 161, 169, 170), (163, 162, 170, 171), (164, 163, 171, 172), (158, 164, 172, 166), (165, 166, 173, 174), (167, 165, 174, 175), (168, 167, 175, 176), (169, 168, 176, 177), (170, 169, 177, 178), (171, 170, 178, 179), (172, 171, 179, 180), (166, 172, 180, 173), (184, 183, 187, 188), (185, 184, 188, 189), (186, 185, 189, 190), (192, 186, 190, 193), (181, 191, 195, 194), (182, 181, 194, 196), (183, 182, 196, 197), (191, 192, 198, 195), (187, 183, 197, 199), (192, 193, 200, 198), (194, 195, 202, 201), (196, 194, 201, 203), (197, 196, 203, 204), (195, 198, 205, 202), (199, 197, 204, 206), (198, 200, 207, 205), (201, 202, 209, 208), (203, 201, 208, 210), (204, 203, 210, 211), (202, 205, 212, 209), (206, 204, 211, 213), (205, 207, 214, 212), (208, 209, 216, 215), (210, 208, 215, 217), (211, 210, 217, 218), (209, 212, 219, 216), (213, 211, 218, 220), (212, 214, 221, 219), (215, 216, 223, 222), (217, 215, 222, 224), (218, 217, 224, 225), (216, 219, 226, 223), (219, 221, 228, 226), (238, 237, 244, 245), (236, 239, 246, 242), (240, 238, 245, 247), (239, 241, 248, 246), (243, 242, 249, 250), (244, 243, 250, 251), (245, 244, 251, 252), (242, 246, 253, 249), (247, 245, 252, 496), (246, 248, 497, 253), (254, 191, 181, 255), (255, 181, 182, 256), (256, 182, 183, 257), (257, 183, 184, 258), (258, 184, 185, 259), (259, 185, 186, 260), (260, 186, 192, 261), (261, 192, 191, 254), (262, 270, 271, 263), (263, 271, 272, 264), (264, 272, 273, 265), (265, 273, 274, 266), (266, 274, 275, 267), (267, 275, 276, 268), (268, 276, 277, 269), (269, 277, 270, 262), (262, 263, 278, 279), (263, 264, 280, 278), (264, 265, 281, 280), (265, 266, 282, 281), (266, 267, 283, 282), (267, 268, 284, 283), (268, 269, 285, 284), (269, 262, 279, 285), (279, 278, 287, 286), (278, 280, 288, 287), (280, 281, 289, 288), (281, 282, 290, 289), (282, 283, 291, 290), (283, 284, 292, 291), (284, 285, 293, 292), (285, 279, 286, 293), (286, 287, 295, 294), (287, 288, 296, 295), (288, 289, 297, 296), (289, 290, 298, 297), (290, 291, 299, 298), (291, 292, 300, 299), (292, 293, 301, 300), (293, 286, 294, 301), (294, 295, 303, 302), (295, 296, 304, 303), (296, 297, 305, 304), (297, 298, 306, 305), (298, 299, 307, 306), (299, 300, 308, 307), (300, 301, 309, 308), (301, 294, 302, 309), (559, 237, 238, 311), (234, 313, 312, 233), (313, 239, 236, 312), (235, 314, 313, 234), (314, 241, 239, 313), (229, 315, 559, 230), (229, 233, 312, 315), (237, 271, 270, 244), (237, 559, 272, 271), (243, 244, 270, 277), (242, 243, 277, 276), (236, 242, 276, 275), (236, 275, 274, 312), (273, 315, 312, 274), (272, 559, 315, 273), (250, 249, 495), (251, 250, 495, 493), (252, 251, 493, 492), (249, 253, 494, 495), (496, 252, 492), (253, 497, 494), (117, 118, 365, 316), (118, 119, 317, 365), (119, 120, 318, 317), (120, 121, 319, 318), (121, 122, 364, 319), (123, 124, 321, 320), (316, 365, 322, 323), (365, 317, 324, 322), (319, 364, 326, 325), (320, 321, 328, 327), (323, 322, 329, 330), (322, 324, 331, 329), (325, 326, 334, 333), (326, 327, 335, 334), (327, 328, 336, 335), (328, 323, 330, 336), (325, 333, 337, 339), (331, 324, 341, 338), (319, 325, 339), (324, 317, 341), (318, 319, 339, 340), (317, 318, 340, 341), (338, 341, 342, 345), (339, 337, 347, 344), (341, 340, 343, 342), (340, 339, 344, 343), (342, 343, 346, 345), (343, 344, 347, 346), (346, 347, 348, 349), (345, 346, 349, 350), (347, 337, 353, 348), (338, 345, 350, 351), (331, 338, 351, 356), (337, 333, 354, 353), (333, 332, 355, 354), (332, 331, 356, 355), (354, 355, 352, 353), (355, 356, 351, 352), (352, 351, 350, 349), (353, 352, 349, 348), (333, 334, 358, 357), (330, 329, 359, 360), (334, 335, 362, 361), (335, 336, 363, 362), (336, 330, 360, 363), (329, 334, 361, 359), (359, 361, 362, 363), (359, 363, 360), (329, 331, 333, 334), (331, 332, 333), (321, 320, 366, 367), (364, 369, 370), (369, 365, 371), (372, 365, 316), (368, 372, 316), (372, 371, 365), (124, 117, 373), (373, 117, 316), (373, 321, 124), (373, 323, 328), (321, 373, 328), (373, 316, 323), (373, 367, 368), (316, 373, 368), (373, 321, 367), (374, 122, 123), (320, 374, 123), (374, 364, 122), (374, 327, 326), (364, 374, 326), (374, 320, 327), (320, 374, 375, 366), (374, 364, 370, 375), (376, 254, 255, 377), (377, 255, 256, 378), (378, 256, 257, 379), (379, 257, 258, 380), (380, 258, 259, 381), (381, 259, 260, 382), (382, 260, 261, 383), (383, 261, 254, 376), (383, 376, 391, 384), (382, 383, 384, 385), (381, 382, 385, 386), (380, 381, 386, 387), (379, 380, 387, 388), (378, 379, 388, 389), (377, 378, 389, 390), (376, 377, 390, 391), (173, 180, 392, 399), (180, 179, 393, 392), (179, 178, 394, 393), (178, 177, 395, 394), (177, 176, 396, 395), (176, 175, 397, 396), (175, 174, 398, 397), (174, 173, 399, 398), (399, 391, 390, 398), (398, 390, 389, 397), (397, 389, 388, 396), (396, 388, 387, 395), (395, 387, 386, 394), (394, 386, 385, 393), (393, 385, 384, 392), (392, 384, 391, 399), (302, 303, 401, 400), (303, 304, 402, 401), (304, 305, 403, 402), (305, 306, 404, 403), (306, 307, 405, 404), (307, 308, 406, 405), (308, 309, 407, 406), (309, 302, 400, 407), (402, 403, 411, 410), (403, 404, 412, 411), (404, 405, 413, 412), (405, 406, 414, 413), (406, 407, 415, 414), (407, 400, 409, 415), (409, 408, 417, 416), (408, 410, 417), (412, 413, 419), (413, 414, 420, 419), (422, 411, 412), (419, 422, 412), (422, 418, 411), (423, 414, 415), (421, 423, 415), (423, 420, 414), (424, 410, 411), (418, 424, 411), (424, 417, 410), (425, 415, 409), (416, 425, 409), (425, 421, 415), (418, 427, 426, 424), (421, 428, 427, 418), (425, 429, 428, 421), (424, 426, 429, 425), (424, 431, 430, 417), (425, 432, 431, 424), (416, 433, 432, 425), (417, 430, 433, 416), (419, 435, 434, 422), (420, 436, 435, 419), (423, 437, 436, 420), (422, 434, 437, 423), (422, 439, 438, 418), (423, 440, 439, 422), (421, 441, 440, 423), (418, 438, 441, 421), (410, 408, 442, 443), (402, 410, 443, 444), (409, 400, 445, 446), (408, 409, 446, 442), (401, 402, 444, 447), (400, 401, 447, 445), (445, 447, 448, 450), (447, 444, 451, 448), (442, 446, 449, 453), (446, 445, 450, 449), (444, 443, 452, 451), (443, 442, 453, 452), (452, 453, 454, 455), (451, 452, 455, 456), (449, 450, 457, 458), (453, 449, 458, 454), (448, 451, 456, 459), (450, 448, 459, 457), (459, 456, 455, 454), (457, 459, 454, 458), (441, 438, 463, 460), (440, 441, 460, 461), (439, 440, 461, 462), (438, 439, 462, 463), (437, 434, 467, 464), (436, 437, 464, 465), (435, 436, 465, 466), (434, 435, 466, 467), (433, 430, 471, 468), (432, 433, 468, 469), (431, 432, 469, 470), (430, 431, 470, 471), (429, 426, 475, 472), (428, 429, 472, 473), (427, 428, 473, 474), (426, 427, 474, 475), (475, 474, 476, 477), (474, 473, 478, 476), (473, 472, 479, 478), (472, 475, 477, 479), (471, 470, 481, 480), (470, 469, 482, 481), (469, 468, 483, 482), (468, 471, 480, 483), (467, 466, 485, 484), (466, 465, 486, 485), (465, 464, 487, 486), (464, 467, 484, 487), (463, 462, 489, 488), (462, 461, 490, 489), (461, 460, 491, 490), (460, 463, 488, 491), (488, 489, 490, 491), (484, 485, 486, 487), (480, 481, 482, 483), (477, 476, 478, 479), (47, 44, 492, 493), (45, 48, 495, 494), (46, 47, 493, 495), (48, 46, 495), (44, 62, 496, 492), (63, 45, 494, 497), (223, 502, 498, 222), (502, 233, 229, 498), (222, 498, 560, 224), (498, 229, 230, 560), (224, 560, 516, 225), (226, 501, 502, 223), (501, 234, 233, 502), (228, 500, 501, 226), (500, 235, 234, 501), (503, 220, 218), (225, 503, 218), (503, 227, 220), (504, 238, 240), (504, 505, 238), (505, 311, 238), (506, 503, 225), (516, 506, 225), (310, 508, 240), (508, 504, 240), (509, 227, 503), (506, 509, 503), (509, 499, 227), (310, 510, 512, 508), (510, 232, 507, 512), (513, 516, 560), (515, 506, 516), (517, 509, 506, 515), (232, 514, 517, 507), (514, 499, 509, 517), (517, 515, 519), (515, 516, 518, 519), (516, 513, 520, 518), (507, 517, 524), (513, 231, 528, 520), (512, 507, 524, 521), (508, 512, 521, 523), (511, 311, 527, 522), (231, 511, 522, 528), (504, 508, 523, 526), (505, 504, 526, 525), (311, 505, 525, 527), (527, 525, 532, 530), (525, 526, 531, 532), (526, 523, 534, 531), (528, 522, 535, 529), (522, 527, 530, 535), (523, 521, 536, 534), (521, 524, 533, 536), (520, 528, 529, 537), (524, 517, 540, 533), (518, 520, 537, 539), (519, 518, 539, 538), (517, 519, 538, 540), (540, 538, 543, 541), (538, 539, 542, 543), (539, 537, 544, 542), (533, 540, 541, 550), (537, 529, 556, 544), (536, 533, 550, 545), (534, 536, 545, 549), (535, 530, 555, 548), (529, 535, 548, 556), (531, 534, 549, 553), (532, 531, 553, 551), (530, 532, 551, 555), (551, 546, 548, 555), (546, 552, 556, 548), (553, 547, 546, 551), (547, 554, 552, 546), (549, 545, 547, 553), (545, 550, 554, 547), (552, 542, 544, 556), (554, 543, 542, 552), (550, 541, 543, 554), (511, 231, 557, 558), (311, 511, 558, 559), (231, 513, 560, 557), (230, 559, 558, 557), (230, 557, 560)])
me_cube.use_remesh_preserve_volume = False
me_cube.use_remesh_preserve_attributes = False
me_cube.use_mirror_vertex_groups = False
me_cube.update()

# ---- objects
ob_plane = bpy.data.objects.new('Plane', me_plane)
ob_cube_002 = bpy.data.objects.new('Cube.002', me_cube_002)
ob_cube = bpy.data.objects.new('Cube', me_cube)
ob_lamp = bpy.data.objects.new('Lamp', light_spot)
ob_camera = bpy.data.objects.new('Camera', cam_camera)

# ---- transforms, parenting, visibility, modifiers, constraints
ob_plane.location = (-3.97, 17.1, 36.99)
ob_plane.lock_rotations_4d = False
ob_plane.empty_display_type = 'ARROWS'
ob_plane.lineart.crease_threshold = 0.0
ob_cube_002.location = (-3.923, 12.46, 36.52)
ob_cube_002.lock_rotations_4d = False
ob_cube_002.empty_display_type = 'ARROWS'
ob_cube_002.lineart.crease_threshold = 0.0
ob_cube.location = (-3.985, 14.43, 36.59)
ob_cube.lock_rotations_4d = False
ob_cube.empty_display_type = 'ARROWS'
ob_cube.lineart.crease_threshold = 0.0
_m = ob_cube.modifiers.new('Mirror', 'MIRROR')
_m.use_clip = True
ob_lamp.location = (4.076, 1.005, 5.904)
ob_lamp.rotation_euler = (0.6503, 0.05522, 1.866)
ob_lamp.lock_rotations_4d = False
ob_lamp.empty_display_type = 'ARROWS'
ob_lamp.color = (0.0, 0.0, 0.0, 0.0)
ob_lamp.lineart.crease_threshold = 0.0
ob_camera.location = (7.481, -6.508, 5.344)
ob_camera.rotation_euler = (1.109, 0.01082, 0.8149)
ob_camera.lock_rotations_4d = False
ob_camera.empty_display_type = 'ARROWS'
ob_camera.color = (0.0, 0.0, 0.0, 0.0)
ob_camera.display_type = 'WIRE'
ob_camera.lineart.crease_threshold = 0.0

# ---- collection membership
col_collection_1.objects.link(ob_plane)
col_collection_1.objects.link(ob_cube_002)
col_collection_1.objects.link(ob_cube)
col_collection_1.objects.link(ob_lamp)
col_collection_1.objects.link(ob_camera)

# ---- scene / render settings (as saved in the file)
scene.camera = ob_camera
scene.frame_start = 1; scene.frame_end = 250; scene.frame_set(1)
scene.render.engine = 'BLENDER_EEVEE_NEXT'
scene.render.image_settings.file_format = 'JPEG'
scene.render.image_settings.color_mode = 'RGB'
scene.render.image_settings.compression = 90
scene.render.resolution_x = 800
scene.render.resolution_y = 600
scene.render.pixel_aspect_x = 100.0
scene.render.pixel_aspect_y = 100.0
scene.render.fps = 25
scene.render.dither_intensity = 0.0
scene.render.use_compositing = False
scene.render.use_sequencer = False
scene.render.bake_margin = 2
scene.render.bake_bias = 0.0
scene.render.use_stamp_time = False
scene.render.use_stamp_date = False
scene.render.use_stamp_frame = False
scene.render.use_stamp_camera = False
scene.render.use_stamp_scene = False
scene.render.use_stamp_filename = False
scene.render.use_stamp_render_time = False
scene.render.stamp_font_size = 0
scene.cycles.use_denoising = False
scene.cycles.samples = 10
scene.cycles.sampling_pattern = 'TABULATED_SOBOL'
scene.cycles.light_sampling_threshold = 0.0
scene.cycles.use_adaptive_sampling = False
scene.cycles.use_light_tree = False
scene.cycles.blur_glossy = 0.0
scene.cycles.volume_bounces = 1
scene.cycles.pixel_filter_type = 'GAUSSIAN'
scene.cycles.sample_clamp_indirect = 0.0
scene.view_settings.view_transform = 'Raw'
bpy.context.view_layer.update()
